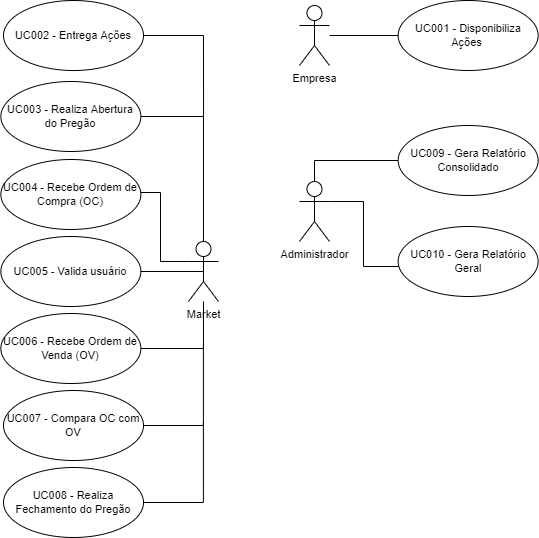

The diagram above was exported from draw.io. Its source (the exported page's mxGraphModel, read from the mxfile embedded in the PNG):
<mxGraphModel dx="1126" dy="656" grid="0" gridSize="10" guides="1" tooltips="1" connect="1" arrows="1" fold="1" page="0" pageScale="1" pageWidth="827" pageHeight="1169" math="0" shadow="0">
  <root>
    <mxCell id="0" />
    <mxCell id="1" parent="0" />
    <mxCell id="f8BwCMQnWa4-UJOHCo1H-14" style="edgeStyle=none;shape=none;curved=1;rounded=0;orthogonalLoop=1;jettySize=auto;html=1;entryX=0;entryY=0.5;entryDx=0;entryDy=0;labelBackgroundColor=default;fontFamily=Helvetica;fontSize=11;fontColor=default;endArrow=none;startSize=14;endSize=14;sourcePerimeterSpacing=8;targetPerimeterSpacing=8;strokeColor=default;" parent="1" target="f8BwCMQnWa4-UJOHCo1H-10" edge="1">
      <mxGeometry relative="1" as="geometry">
        <mxPoint x="487.0000000000001" y="196.00000000000006" as="sourcePoint" />
      </mxGeometry>
    </mxCell>
    <mxCell id="f8BwCMQnWa4-UJOHCo1H-6" value="Empresa" style="shape=umlActor;verticalLabelPosition=bottom;verticalAlign=top;html=1;hachureGap=4;fontFamily=Helvetica;fontSize=11;fontColor=default;" parent="1" vertex="1">
      <mxGeometry x="457" y="166" width="30" height="60" as="geometry" />
    </mxCell>
    <mxCell id="f8BwCMQnWa4-UJOHCo1H-10" value="UC001 - Disponibiliza Ações&amp;nbsp;" style="ellipse;whiteSpace=wrap;html=1;hachureGap=4;fontFamily=Helvetica;fontSize=11;fontColor=default;" parent="1" vertex="1">
      <mxGeometry x="555.64" y="161" width="140" height="70" as="geometry" />
    </mxCell>
    <mxCell id="f8BwCMQnWa4-UJOHCo1H-13" value="Market" style="shape=umlActor;verticalLabelPosition=bottom;verticalAlign=top;html=1;hachureGap=4;fontFamily=Helvetica;fontSize=11;fontColor=default;" parent="1" vertex="1">
      <mxGeometry x="346" y="402" width="30" height="60" as="geometry" />
    </mxCell>
    <mxCell id="xtMCDRnrc8T1yefu1PDL-29" style="edgeStyle=orthogonalEdgeStyle;rounded=0;orthogonalLoop=1;jettySize=auto;html=1;entryX=0.5;entryY=0;entryDx=0;entryDy=0;entryPerimeter=0;endArrow=none;endFill=0;" edge="1" parent="1" source="xtMCDRnrc8T1yefu1PDL-2" target="f8BwCMQnWa4-UJOHCo1H-13">
      <mxGeometry relative="1" as="geometry" />
    </mxCell>
    <mxCell id="xtMCDRnrc8T1yefu1PDL-2" value="UC003&amp;nbsp;- Realiza Abertura do Pregão" style="ellipse;whiteSpace=wrap;html=1;hachureGap=4;fontFamily=Helvetica;fontSize=11;fontColor=default;" vertex="1" parent="1">
      <mxGeometry x="158.36" y="242" width="140" height="70" as="geometry" />
    </mxCell>
    <mxCell id="xtMCDRnrc8T1yefu1PDL-5" style="rounded=0;orthogonalLoop=1;jettySize=auto;html=1;endArrow=none;endFill=0;edgeStyle=orthogonalEdgeStyle;" edge="1" parent="1" source="xtMCDRnrc8T1yefu1PDL-4" target="f8BwCMQnWa4-UJOHCo1H-13">
      <mxGeometry relative="1" as="geometry">
        <Array as="points">
          <mxPoint x="318" y="353" />
          <mxPoint x="318" y="422" />
        </Array>
      </mxGeometry>
    </mxCell>
    <mxCell id="xtMCDRnrc8T1yefu1PDL-4" value="UC004&amp;nbsp;- Recebe Ordem de Compra (OC)" style="ellipse;whiteSpace=wrap;html=1;hachureGap=4;fontFamily=Helvetica;fontSize=11;fontColor=default;" vertex="1" parent="1">
      <mxGeometry x="158.36" y="320" width="140" height="70" as="geometry" />
    </mxCell>
    <mxCell id="xtMCDRnrc8T1yefu1PDL-6" style="rounded=0;orthogonalLoop=1;jettySize=auto;html=1;endArrow=none;endFill=0;entryX=0.5;entryY=0.5;entryDx=0;entryDy=0;entryPerimeter=0;" edge="1" parent="1" source="xtMCDRnrc8T1yefu1PDL-7" target="f8BwCMQnWa4-UJOHCo1H-13">
      <mxGeometry relative="1" as="geometry">
        <mxPoint x="340" y="530.9337016574586" as="targetPoint" />
      </mxGeometry>
    </mxCell>
    <mxCell id="xtMCDRnrc8T1yefu1PDL-7" value="UC005 - Valida usuário" style="ellipse;whiteSpace=wrap;html=1;hachureGap=4;fontFamily=Helvetica;fontSize=11;fontColor=default;" vertex="1" parent="1">
      <mxGeometry x="158.36" y="397" width="140" height="70" as="geometry" />
    </mxCell>
    <mxCell id="xtMCDRnrc8T1yefu1PDL-19" style="edgeStyle=orthogonalEdgeStyle;rounded=0;orthogonalLoop=1;jettySize=auto;html=1;endArrow=none;endFill=0;" edge="1" parent="1" source="xtMCDRnrc8T1yefu1PDL-9" target="f8BwCMQnWa4-UJOHCo1H-13">
      <mxGeometry relative="1" as="geometry" />
    </mxCell>
    <mxCell id="xtMCDRnrc8T1yefu1PDL-9" value="UC006 - Recebe Ordem de Venda (OV)" style="ellipse;whiteSpace=wrap;html=1;hachureGap=4;fontFamily=Helvetica;fontSize=11;fontColor=default;" vertex="1" parent="1">
      <mxGeometry x="158.36" y="474" width="140" height="70" as="geometry" />
    </mxCell>
    <mxCell id="xtMCDRnrc8T1yefu1PDL-21" style="edgeStyle=orthogonalEdgeStyle;rounded=0;orthogonalLoop=1;jettySize=auto;html=1;endArrow=none;endFill=0;" edge="1" parent="1" source="xtMCDRnrc8T1yefu1PDL-11">
      <mxGeometry relative="1" as="geometry">
        <mxPoint x="360.9122023809523" y="504.0531994047619" as="targetPoint" />
      </mxGeometry>
    </mxCell>
    <mxCell id="xtMCDRnrc8T1yefu1PDL-11" value="UC007 - Compara OC com OV" style="ellipse;whiteSpace=wrap;html=1;hachureGap=4;fontFamily=Helvetica;fontSize=11;fontColor=default;" vertex="1" parent="1">
      <mxGeometry x="161" y="551" width="140" height="70" as="geometry" />
    </mxCell>
    <mxCell id="xtMCDRnrc8T1yefu1PDL-22" style="edgeStyle=orthogonalEdgeStyle;rounded=0;orthogonalLoop=1;jettySize=auto;html=1;endArrow=none;endFill=0;" edge="1" parent="1" source="xtMCDRnrc8T1yefu1PDL-13">
      <mxGeometry relative="1" as="geometry">
        <mxPoint x="360.9122023809523" y="583.2198660714286" as="targetPoint" />
      </mxGeometry>
    </mxCell>
    <mxCell id="xtMCDRnrc8T1yefu1PDL-13" value="UC008 - Realiza Fechamento do Pregão" style="ellipse;whiteSpace=wrap;html=1;hachureGap=4;fontFamily=Helvetica;fontSize=11;fontColor=default;" vertex="1" parent="1">
      <mxGeometry x="161" y="628" width="140" height="70" as="geometry" />
    </mxCell>
    <mxCell id="xtMCDRnrc8T1yefu1PDL-31" style="edgeStyle=orthogonalEdgeStyle;rounded=0;orthogonalLoop=1;jettySize=auto;html=1;endArrow=none;endFill=0;" edge="1" parent="1" source="xtMCDRnrc8T1yefu1PDL-16">
      <mxGeometry relative="1" as="geometry">
        <mxPoint x="361.0490771812081" y="276.8673447986577" as="targetPoint" />
      </mxGeometry>
    </mxCell>
    <mxCell id="xtMCDRnrc8T1yefu1PDL-16" value="&lt;span style=&quot;&quot;&gt;UC002 - Entrega Ações&lt;/span&gt;" style="ellipse;whiteSpace=wrap;html=1;hachureGap=4;fontFamily=Helvetica;fontSize=11;fontColor=default;" vertex="1" parent="1">
      <mxGeometry x="161" y="161" width="140" height="70" as="geometry" />
    </mxCell>
    <mxCell id="xtMCDRnrc8T1yefu1PDL-24" value="Administrador" style="shape=umlActor;verticalLabelPosition=bottom;verticalAlign=top;html=1;hachureGap=4;fontFamily=Helvetica;fontSize=11;fontColor=default;" vertex="1" parent="1">
      <mxGeometry x="457" y="342" width="30" height="60" as="geometry" />
    </mxCell>
    <mxCell id="xtMCDRnrc8T1yefu1PDL-27" style="edgeStyle=orthogonalEdgeStyle;rounded=0;orthogonalLoop=1;jettySize=auto;html=1;entryX=0.5;entryY=0;entryDx=0;entryDy=0;entryPerimeter=0;endArrow=none;endFill=0;" edge="1" parent="1" source="xtMCDRnrc8T1yefu1PDL-25" target="xtMCDRnrc8T1yefu1PDL-24">
      <mxGeometry relative="1" as="geometry" />
    </mxCell>
    <mxCell id="xtMCDRnrc8T1yefu1PDL-25" value="UC009 - Gera Relatório Consolidado" style="ellipse;whiteSpace=wrap;html=1;hachureGap=4;fontFamily=Helvetica;fontSize=11;fontColor=default;" vertex="1" parent="1">
      <mxGeometry x="555.64" y="286" width="140" height="70" as="geometry" />
    </mxCell>
    <mxCell id="xtMCDRnrc8T1yefu1PDL-28" style="edgeStyle=orthogonalEdgeStyle;rounded=0;orthogonalLoop=1;jettySize=auto;html=1;endArrow=none;endFill=0;" edge="1" parent="1" source="xtMCDRnrc8T1yefu1PDL-26" target="xtMCDRnrc8T1yefu1PDL-24">
      <mxGeometry relative="1" as="geometry">
        <Array as="points">
          <mxPoint x="521" y="427" />
          <mxPoint x="521" y="362" />
        </Array>
      </mxGeometry>
    </mxCell>
    <mxCell id="xtMCDRnrc8T1yefu1PDL-26" value="UC010 - Gera Relatório Geral" style="ellipse;whiteSpace=wrap;html=1;hachureGap=4;fontFamily=Helvetica;fontSize=11;fontColor=default;" vertex="1" parent="1">
      <mxGeometry x="555.64" y="387" width="140" height="70" as="geometry" />
    </mxCell>
  </root>
</mxGraphModel>